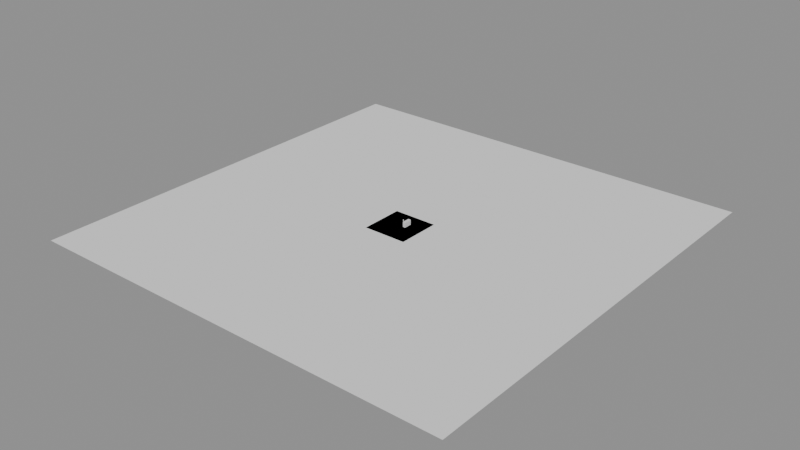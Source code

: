 # Source: worldweaver_f6c94a397e9d0ddb.blend  (saved by Blender 5.0.119; exported with 4.5.12 LTS)
import bpy
from mathutils import Matrix  # noqa: F401  (used for matrix-valued properties, if any)

bpy.ops.wm.read_factory_settings(use_empty=True)
scene = bpy.context.scene
scene.name = 'Farm Scene'

# ---- cameras
cam_camera_002 = bpy.data.cameras.new('Camera.002')

# ---- meshes
me_plane_028 = bpy.data.meshes.new('Plane.028')
me_plane_028.from_pydata([(-50.0, -50.0, 0.0), (50.0, -50.0, 0.0), (-50.0, 50.0, 0.0), (50.0, 50.0, 0.0)], [], [(0, 1, 3, 2)])
_uv = me_plane_028.uv_layers.new(name='UVMap')
_uv.uv.foreach_set('vector', [0.0, 0.0, 1.0, 0.0, 1.0, 1.0, 0.0, 1.0])
me_plane_028.update()
me_plane_029 = bpy.data.meshes.new('Plane.029')
me_plane_029.from_pydata([(-50.0, -50.0, 0.0), (50.0, -50.0, 0.0), (-50.0, 50.0, 0.0), (50.0, 50.0, 0.0)], [], [(0, 1, 3, 2)])
_uv = me_plane_029.uv_layers.new(name='UVMap')
_uv.uv.foreach_set('vector', [0.0, 0.0, 1.0, 0.0, 1.0, 1.0, 0.0, 1.0])
me_plane_029.update()
me_plane_030 = bpy.data.meshes.new('Plane.030')
me_plane_030.from_pydata([(-50.0, -50.0, 0.0), (50.0, -50.0, 0.0), (-50.0, 50.0, 0.0), (50.0, 50.0, 0.0)], [], [(0, 1, 3, 2)])
_uv = me_plane_030.uv_layers.new(name='UVMap')
_uv.uv.foreach_set('vector', [0.0, 0.0, 1.0, 0.0, 1.0, 1.0, 0.0, 1.0])
me_plane_030.update()
me_plane_031 = bpy.data.meshes.new('Plane.031')
me_plane_031.from_pydata([(-50.0, -50.0, 0.0), (50.0, -50.0, 0.0), (-50.0, 50.0, 0.0), (50.0, 50.0, 0.0)], [], [(0, 1, 3, 2)])
_uv = me_plane_031.uv_layers.new(name='UVMap')
_uv.uv.foreach_set('vector', [0.0, 0.0, 1.0, 0.0, 1.0, 1.0, 0.0, 1.0])
me_plane_031.update()
me_cylinder_003 = bpy.data.meshes.new('Cylinder.003')
me_cylinder_003.from_pydata([(0.0, 0.6, -2.5), (0.0, 0.6, 2.5), (0.1171, 0.5885, -2.5), (0.1171, 0.5885, 2.5), (0.2296, 0.5543, -2.5), (0.2296, 0.5543, 2.5), (0.3333, 0.4989, -2.5), (0.3333, 0.4989, 2.5), (0.4243, 0.4243, -2.5), (0.4243, 0.4243, 2.5), (0.4989, 0.3333, -2.5), (0.4989, 0.3333, 2.5), (0.5543, 0.2296, -2.5), (0.5543, 0.2296, 2.5), (0.5885, 0.1171, -2.5), (0.5885, 0.1171, 2.5), (0.6, 0.0, -2.5), (0.6, 0.0, 2.5), (0.5885, -0.1171, -2.5), (0.5885, -0.1171, 2.5), (0.5543, -0.2296, -2.5), (0.5543, -0.2296, 2.5), (0.4989, -0.3333, -2.5), (0.4989, -0.3333, 2.5), (0.4243, -0.4243, -2.5), (0.4243, -0.4243, 2.5), (0.3333, -0.4989, -2.5), (0.3333, -0.4989, 2.5), (0.2296, -0.5543, -2.5), (0.2296, -0.5543, 2.5), (0.1171, -0.5885, -2.5), (0.1171, -0.5885, 2.5), (0.0, -0.6, -2.5), (0.0, -0.6, 2.5), (-0.1171, -0.5885, -2.5), (-0.1171, -0.5885, 2.5), (-0.2296, -0.5543, -2.5), (-0.2296, -0.5543, 2.5), (-0.3333, -0.4989, -2.5), (-0.3333, -0.4989, 2.5), (-0.4243, -0.4243, -2.5), (-0.4243, -0.4243, 2.5), (-0.4989, -0.3333, -2.5), (-0.4989, -0.3333, 2.5), (-0.5543, -0.2296, -2.5), (-0.5543, -0.2296, 2.5), (-0.5885, -0.1171, -2.5), (-0.5885, -0.1171, 2.5), (-0.6, 0.0, -2.5), (-0.6, 0.0, 2.5), (-0.5885, 0.1171, -2.5), (-0.5885, 0.1171, 2.5), (-0.5543, 0.2296, -2.5), (-0.5543, 0.2296, 2.5), (-0.4989, 0.3333, -2.5), (-0.4989, 0.3333, 2.5), (-0.4243, 0.4243, -2.5), (-0.4243, 0.4243, 2.5), (-0.3333, 0.4989, -2.5), (-0.3333, 0.4989, 2.5), (-0.2296, 0.5543, -2.5), (-0.2296, 0.5543, 2.5), (-0.1171, 0.5885, -2.5), (-0.1171, 0.5885, 2.5)], [], [(0, 1, 3, 2), (2, 3, 5, 4), (4, 5, 7, 6), (6, 7, 9, 8), (8, 9, 11, 10), (10, 11, 13, 12), (12, 13, 15, 14), (14, 15, 17, 16), (16, 17, 19, 18), (18, 19, 21, 20), (20, 21, 23, 22), (22, 23, 25, 24), (24, 25, 27, 26), (26, 27, 29, 28), (28, 29, 31, 30), (30, 31, 33, 32), (32, 33, 35, 34), (34, 35, 37, 36), (36, 37, 39, 38), (38, 39, 41, 40), (40, 41, 43, 42), (42, 43, 45, 44), (44, 45, 47, 46), (46, 47, 49, 48), (48, 49, 51, 50), (50, 51, 53, 52), (52, 53, 55, 54), (54, 55, 57, 56), (56, 57, 59, 58), (58, 59, 61, 60), (3, 1, 63, 61, 59, 57, 55, 53, 51, 49, 47, 45, 43, 41, 39, 37, 35, 33, 31, 29, 27, 25, 23, 21, 19, 17, 15, 13, 11, 9, 7, 5), (60, 61, 63, 62), (62, 63, 1, 0), (0, 2, 4, 6, 8, 10, 12, 14, 16, 18, 20, 22, 24, 26, 28, 30, 32, 34, 36, 38, 40, 42, 44, 46, 48, 50, 52, 54, 56, 58, 60, 62)])
_uv = me_cylinder_003.uv_layers.new(name='UVMap')
_uv.uv.foreach_set('vector', [1.0, 0.5, 1.0, 1.0, 0.9688, 1.0, 0.9688, 0.5, 0.9688, 0.5, 0.9688, 1.0, 0.9375, 1.0, 0.9375, 0.5, 0.9375, 0.5, 0.9375, 1.0, 0.9062, 1.0, 0.9062, 0.5, 0.9062, 0.5, 0.9062, 1.0, 0.875, 1.0, 0.875, 0.5, 0.875, 0.5, 0.875, 1.0, 0.8438, 1.0, 0.8438, 0.5, 0.8438, 0.5, 0.8438, 1.0, 0.8125, 1.0, 0.8125, 0.5, 0.8125, 0.5, 0.8125, 1.0, 0.7812, 1.0, 0.7812, 0.5, 0.7812, 0.5, 0.7812, 1.0, 0.75, 1.0, 0.75, 0.5, 0.75, 0.5, 0.75, 1.0, 0.7188, 1.0, 0.7188, 0.5, 0.7188, 0.5, 0.7188, 1.0, 0.6875, 1.0, 0.6875, 0.5, 0.6875, 0.5, 0.6875, 1.0, 0.6562, 1.0, 0.6562, 0.5, 0.6562, 0.5, 0.6562, 1.0, 0.625, 1.0, 0.625, 0.5, 0.625, 0.5, 0.625, 1.0, 0.5938, 1.0, 0.5938, 0.5, 0.5938, 0.5, 0.5938, 1.0, 0.5625, 1.0, 0.5625, 0.5, 0.5625, 0.5, 0.5625, 1.0, 0.5312, 1.0, 0.5312, 0.5, 0.5312, 0.5, 0.5312, 1.0, 0.5, 1.0, 0.5, 0.5, 0.5, 0.5, 0.5, 1.0, 0.4688, 1.0, 0.4688, 0.5, 0.4688, 0.5, 0.4688, 1.0, 0.4375, 1.0, 0.4375, 0.5, 0.4375, 0.5, 0.4375, 1.0, 0.4062, 1.0, 0.4062, 0.5, 0.4062, 0.5, 0.4062, 1.0, 0.375, 1.0, 0.375, 0.5, 0.375, 0.5, 0.375, 1.0, 0.3438, 1.0, 0.3438, 0.5, 0.3438, 0.5, 0.3438, 1.0, 0.3125, 1.0, 0.3125, 0.5, 0.3125, 0.5, 0.3125, 1.0, 0.2812, 1.0, 0.2812, 0.5, 0.2812, 0.5, 0.2812, 1.0, 0.25, 1.0, 0.25, 0.5, 0.25, 0.5, 0.25, 1.0, 0.2188, 1.0, 0.2188, 0.5, 0.2188, 0.5, 0.2188, 1.0, 0.1875, 1.0, 0.1875, 0.5, 0.1875, 0.5, 0.1875, 1.0, 0.1562, 1.0, 0.1562, 0.5, 0.1562, 0.5, 0.1562, 1.0, 0.125, 1.0, 0.125, 0.5, 0.125, 0.5, 0.125, 1.0, 0.09375, 1.0, 0.09375, 0.5, 0.09375, 0.5, 0.09375, 1.0, 0.0625, 1.0, 0.0625, 0.5, 0.2968, 0.4854, 0.25, 0.49, 0.2032, 0.4854, 0.1582, 0.4717, 0.1167, 0.4496, 0.08029, 0.4197, 0.05045, 0.3833, 0.02827, 0.3418, 0.01461, 0.2968, 0.01, 0.25, 0.01461, 0.2032, 0.02827, 0.1582, 0.05045, 0.1167, 0.08029, 0.08029, 0.1167, 0.05045, 0.1582, 0.02827, 0.2032, 0.01461, 0.25, 0.01, 0.2968, 0.01461, 0.3418, 0.02827, 0.3833, 0.05045, 0.4197, 0.08029, 0.4496, 0.1167, 0.4717, 0.1582, 0.4854, 0.2032, 0.49, 0.25, 0.4854, 0.2968, 0.4717, 0.3418, 0.4496, 0.3833, 0.4197, 0.4197, 0.3833, 0.4496, 0.3418, 0.4717, 0.0625, 0.5, 0.0625, 1.0, 0.03125, 1.0, 0.03125, 0.5, 0.03125, 0.5, 0.03125, 1.0, 0.0, 1.0, 0.0, 0.5, 0.75, 0.49, 0.7968, 0.4854, 0.8418, 0.4717, 0.8833, 0.4496, 0.9197, 0.4197, 0.9496, 0.3833, 0.9717, 0.3418, 0.9854, 0.2968, 0.99, 0.25, 0.9854, 0.2032, 0.9717, 0.1582, 0.9496, 0.1167, 0.9197, 0.08029, 0.8833, 0.05045, 0.8418, 0.02827, 0.7968, 0.01461, 0.75, 0.01, 0.7032, 0.01461, 0.6582, 0.02827, 0.6167, 0.05045, 0.5803, 0.08029, 0.5504, 0.1167, 0.5283, 0.1582, 0.5146, 0.2032, 0.51, 0.25, 0.5146, 0.2968, 0.5283, 0.3418, 0.5504, 0.3833, 0.5803, 0.4197, 0.6167, 0.4496, 0.6582, 0.4717, 0.7032, 0.4854])
me_cylinder_003.update()
me_cube_609 = bpy.data.meshes.new('Cube.609')
me_cube_609.from_pydata([(-3.0, -3.0, -3.0), (-3.0, -3.0, 3.0), (-3.0, 3.0, -3.0), (-3.0, 3.0, 3.0), (3.0, -3.0, -3.0), (3.0, -3.0, 3.0), (3.0, 3.0, -3.0), (3.0, 3.0, 3.0)], [], [(0, 1, 3, 2), (2, 3, 7, 6), (6, 7, 5, 4), (4, 5, 1, 0), (2, 6, 4, 0), (7, 3, 1, 5)])
_uv = me_cube_609.uv_layers.new(name='UVMap')
_uv.uv.foreach_set('vector', [0.375, 0.0, 0.625, 0.0, 0.625, 0.25, 0.375, 0.25, 0.375, 0.25, 0.625, 0.25, 0.625, 0.5, 0.375, 0.5, 0.375, 0.5, 0.625, 0.5, 0.625, 0.75, 0.375, 0.75, 0.375, 0.75, 0.625, 0.75, 0.625, 1.0, 0.375, 1.0, 0.125, 0.5, 0.375, 0.5, 0.375, 0.75, 0.125, 0.75, 0.625, 0.5, 0.875, 0.5, 0.875, 0.75, 0.625, 0.75])
me_cube_609.update()

# ---- objects
ob_ground = bpy.data.objects.new('Ground', me_plane_028)
ob_ground_001 = bpy.data.objects.new('Ground.001', me_plane_029)
ob_ground_002 = bpy.data.objects.new('Ground.002', me_plane_030)
ob_ground_003 = bpy.data.objects.new('Ground.003', me_plane_031)
ob_column = bpy.data.objects.new('Column', me_cylinder_003)
ob_archway = bpy.data.objects.new('Archway', me_cube_609)
ob_camera = bpy.data.objects.new('Camera', cam_camera_002)

# ---- transforms, parenting, visibility, modifiers, constraints
ob_ground.location = (0.0, 0.0, 0.0)
ob_ground_001.location = (0.0, 0.0, 0.0)
ob_ground_002.location = (0.0, 0.0, 0.0)
ob_ground_003.location = (0.0, 0.0, 0.0)
ob_ground_003.scale = (10.0, 10.0, 1.0)
ob_column.location = (5.0, 5.0, 2.5)
ob_column.scale = (1.0, 1.0, 5.0)
ob_archway.location = (10.0, 10.0, 2.5)
ob_archway.rotation_euler = (0.0, 0.0, 1.571)
ob_archway.scale = (3.0, 1.0, 3.0)
ob_camera.location = (0.0, 0.0, 1.6)

# ---- collection membership
scene.collection.objects.link(ob_ground)
scene.collection.objects.link(ob_ground_001)
scene.collection.objects.link(ob_ground_002)
scene.collection.objects.link(ob_ground_003)
scene.collection.objects.link(ob_column)
scene.collection.objects.link(ob_archway)
scene.collection.objects.link(ob_camera)

# ---- scene / render settings (as saved in the file)
scene.frame_start = 1; scene.frame_end = 250; scene.frame_set(1)
scene.render.engine = 'CYCLES'
scene.render.image_settings.exr_codec = 'NONE'
scene.render.use_bake_clear = False
scene.render.bake_margin = 0
scene.render.bake_bias = 0.0
scene.render.bake_samples = 0
scene.render.simplify_subdivision_render = 0
scene.render.simplify_child_particles_render = 0.0
scene.cycles.samples = 128
scene.cycles.max_bounces = 8
scene.eevee.use_volume_custom_range = False
scene.eevee.gtao_distance = 0.0
scene.eevee.use_fast_gi = False
scene.view_settings.white_balance_temperature = 0.0
scene.view_settings.white_balance_tint = 0.0
scene.view_settings.white_balance_whitepoint = (2.97, 0.5193, -0.0414)
bpy.context.view_layer.update()

# ---- added for rendering (the .blend has no active camera and no usable light): camera, sun + grey world if the file has none
cam_auto = bpy.data.cameras.new('AutoCamera')
cam_auto.lens = 50.0
cam_auto.sensor_width = 36.0
cam_auto.clip_end = 22967.1
ob_auto_camera = bpy.data.objects.new('AutoCamera', cam_auto)
scene.collection.objects.link(ob_auto_camera)
ob_auto_camera.location = (1308.67, -1570.4, 1049.44)
ob_auto_camera.rotation_euler = (1.09748, -7.21219e-08, 0.694738)
scene.camera = ob_auto_camera
light_auto_sun = bpy.data.lights.new('AutoSun', 'SUN')
light_auto_sun.energy = 3.0
light_auto_sun.angle = 0.0523599
ob_auto_sun = bpy.data.objects.new('AutoSun', light_auto_sun)
scene.collection.objects.link(ob_auto_sun)
ob_auto_sun.rotation_euler = (0.872665, 0.174533, 0.523599)
if scene.world is None:
    world_auto = bpy.data.worlds.new('AutoWorld')
    world_auto.color = (0.3, 0.3, 0.3)
    scene.world = world_auto
bpy.context.view_layer.update()
